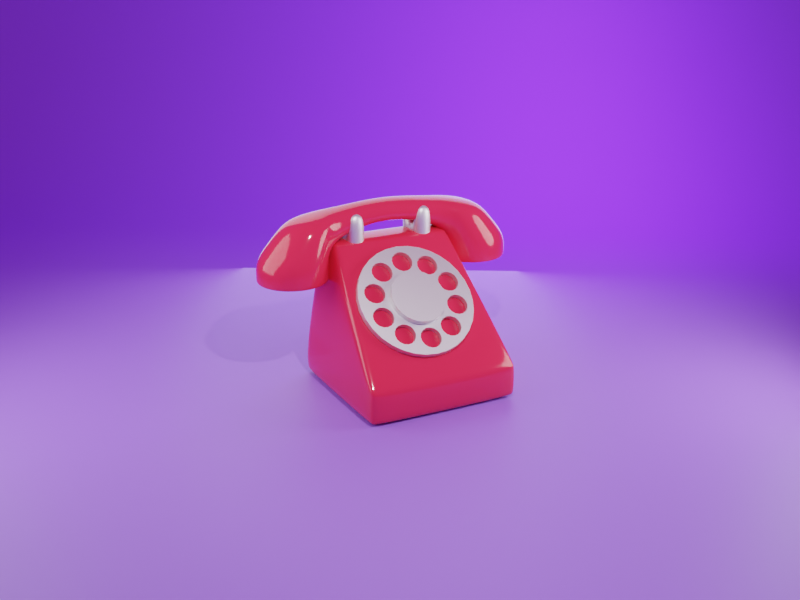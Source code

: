 # Source: telefono.blend  (saved by Blender 3.0.42; exported with 4.5.12 LTS)
import bpy
from mathutils import Matrix  # noqa: F401  (used for matrix-valued properties, if any)

bpy.ops.wm.read_factory_settings(use_empty=True)
scene = bpy.context.scene
scene.name = 'Scene'

# ---- collections
col_collection = bpy.data.collections.new('Collection'); scene.collection.children.link(col_collection)

# ---- materials (node trees are filled in below, after node groups)
mat_red = bpy.data.materials.new('Red')
mat_metallic = bpy.data.materials.new('Metallic')
mat_material_001 = bpy.data.materials.new('Material.001')

# ---- node groups
ng_auto_smooth = bpy.data.node_groups.new('Auto Smooth', 'GeometryNodeTree')
_s = ng_auto_smooth.interface.new_socket(name='Geometry', in_out='OUTPUT', socket_type='NodeSocketGeometry')
_s = ng_auto_smooth.interface.new_socket(name='Geometry', in_out='INPUT', socket_type='NodeSocketGeometry')
_s = ng_auto_smooth.interface.new_socket(name='Angle', in_out='INPUT', socket_type='NodeSocketFloat')
_s.subtype = 'ANGLE'
_s.min_value = 0.0
_s.max_value = 3.142
ng_auto_smooth.is_modifier = True
_N = ng_auto_smooth.nodes; _L = ng_auto_smooth.links
n0 = _N.new('NodeGroupOutput'); n0.name = 'Group Output'; n0.location = (480, -100)
n1 = _N.new('NodeGroupInput'); n1.name = 'Group Input'; n1.location = (-420, -300)
n2 = _N.new('NodeGroupInput'); n2.name = 'Group Input.001'; n2.location = (-60, -100)
n3 = _N.new('GeometryNodeSetShadeSmooth'); n3.name = 'Set Shade Smooth'; n3.location = (120, -100)
n3.domain = 'EDGE'
n4 = _N.new('GeometryNodeSetShadeSmooth'); n4.name = 'Set Shade Smooth.001'; n4.location = (300, -100)
n5 = _N.new('GeometryNodeInputMeshEdgeAngle'); n5.name = 'Edge Angle'; n5.location = (-420, -220)
n6 = _N.new('GeometryNodeInputEdgeSmooth'); n6.name = 'Is Edge Smooth'; n6.location = (-60, -160)
n7 = _N.new('GeometryNodeInputShadeSmooth'); n7.name = 'Is Face Smooth'; n7.location = (-240, -340)
n8 = _N.new('FunctionNodeBooleanMath'); n8.name = 'Boolean Math'; n8.location = (-60, -220)
n9 = _N.new('FunctionNodeCompare'); n9.name = 'Compare'; n9.location = (-240, -180)
n9.operation = 'LESS_EQUAL'
_L.new(n5.outputs[0], n9.inputs[0])
_L.new(n4.outputs[0], n0.inputs[0])
_L.new(n1.outputs[1], n9.inputs[1])
_L.new(n9.outputs[0], n8.inputs[0])
_L.new(n7.outputs[0], n8.inputs[1])
_L.new(n2.outputs[0], n3.inputs[0])
_L.new(n6.outputs[0], n3.inputs[1])
_L.new(n3.outputs[0], n4.inputs[0])
_L.new(n8.outputs[0], n3.inputs[2])
n0.is_active_output = True

# ---- material node trees
mat_red.use_nodes = True; mat_red.node_tree.nodes.clear()
_N = mat_red.node_tree.nodes; _L = mat_red.node_tree.links
n0 = _N.new('ShaderNodeBsdfPrincipled'); n0.name = 'Principled BSDF'; n0.location = (10, 300)
n0.distribution = 'GGX'
n0.subsurface_method = 'RANDOM_WALK_SKIN'
n0.inputs[0].default_value = (0.8, 0.0258, 0.05814, 1.0)
n0.inputs[2].default_value = 0.1
n0.inputs[3].default_value = 1.45
n0.inputs[27].default_value = (0.0, 0.0, 0.0, 1.0)
n0.inputs[28].default_value = 1.0
n1 = _N.new('ShaderNodeOutputMaterial'); n1.name = 'Material Output'; n1.location = (300, 300)
_L.new(n0.outputs[0], n1.inputs[0])
n1.is_active_output = True
mat_metallic.use_nodes = True; mat_metallic.node_tree.nodes.clear()
_N = mat_metallic.node_tree.nodes; _L = mat_metallic.node_tree.links
n0 = _N.new('ShaderNodeBsdfPrincipled'); n0.name = 'Principled BSDF'; n0.location = (10, 300)
n0.distribution = 'GGX'
n0.subsurface_method = 'RANDOM_WALK_SKIN'
n0.inputs[1].default_value = 1.0
n0.inputs[3].default_value = 1.45
n0.inputs[27].default_value = (0.0, 0.0, 0.0, 1.0)
n0.inputs[28].default_value = 1.0
n1 = _N.new('ShaderNodeOutputMaterial'); n1.name = 'Material Output'; n1.location = (300, 300)
_L.new(n0.outputs[0], n1.inputs[0])
n1.is_active_output = True
mat_material_001.use_nodes = True; mat_material_001.node_tree.nodes.clear()
_N = mat_material_001.node_tree.nodes; _L = mat_material_001.node_tree.links
n0 = _N.new('ShaderNodeBsdfPrincipled'); n0.name = 'Principled BSDF'; n0.location = (10, 300)
n0.distribution = 'GGX'
n0.subsurface_method = 'RANDOM_WALK_SKIN'
n0.inputs[0].default_value = (0.2955, 0.1441, 0.8, 1.0)
n0.inputs[3].default_value = 1.45
n0.inputs[27].default_value = (0.0, 0.0, 0.0, 1.0)
n0.inputs[28].default_value = 1.0
n1 = _N.new('ShaderNodeOutputMaterial'); n1.name = 'Material Output'; n1.location = (300, 300)
_L.new(n0.outputs[0], n1.inputs[0])
n1.is_active_output = True

# ---- world
world_world = bpy.data.worlds.new('World'); scene.world = world_world
world_world.use_nodes = True; world_world.node_tree.nodes.clear()
_N = world_world.node_tree.nodes; _L = world_world.node_tree.links
n0 = _N.new('ShaderNodeOutputWorld'); n0.name = 'World Output'; n0.location = (300, 300)
n1 = _N.new('ShaderNodeBackground'); n1.name = 'Background'; n1.location = (10, 300)
n1.inputs[0].default_value = (0.2639, 0.04297, 0.2738, 1.0)
_L.new(n1.outputs[0], n0.inputs[0])
n0.is_active_output = True
world_world.color = (0.05088, 0.05088, 0.05088)
world_world.use_sun_shadow = False
world_world.sun_shadow_jitter_overblur = 0.0

# ---- cameras
cam_camera = bpy.data.cameras.new('Camera')
cam_camera.clip_end = 100.0
cam_camera.ortho_scale = 7.314
cam_camera_001 = bpy.data.cameras.new('Camera.001')

# ---- lights
light_light = bpy.data.lights.new('Light', 'POINT')
light_light.transmission_factor = 0.0
light_light.energy = 1000.0
light_light.shadow_soft_size = 0.1
light_light.shadow_maximum_resolution = 0.006
light_light.use_absolute_resolution = True
light_area = bpy.data.lights.new('Area', 'AREA')
light_area.transmission_factor = 0.0
light_area.energy = 196.3
light_area.shadow_soft_size = 1.0
light_area.shadow_maximum_resolution = 0.006
light_area.use_absolute_resolution = True
light_area.shape = 'DISK'
light_area.size = 1.0
light_area.size_y = 1.0
light_area_001 = bpy.data.lights.new('Area.001', 'AREA')
light_area_001.transmission_factor = 0.0
light_area_001.energy = 196.3
light_area_001.shadow_soft_size = 1.0
light_area_001.shadow_maximum_resolution = 0.006
light_area_001.use_absolute_resolution = True
light_area_001.shape = 'RECTANGLE'
light_area_001.size = 1.0
light_area_001.size_y = 1.0
light_area_002 = bpy.data.lights.new('Area.002', 'AREA')
light_area_002.transmission_factor = 0.0
light_area_002.energy = 196.3
light_area_002.shadow_soft_size = 1.0
light_area_002.shadow_maximum_resolution = 0.006
light_area_002.use_absolute_resolution = True
light_area_002.shape = 'DISK'
light_area_002.size = 1.0
light_area_002.size_y = 1.0
light_area_003 = bpy.data.lights.new('Area.003', 'AREA')
light_area_003.color = (0.3278, 0.06944, 1.0)
light_area_003.transmission_factor = 0.0
light_area_003.energy = 1178.0
light_area_003.shadow_soft_size = 1.0
light_area_003.shadow_maximum_resolution = 0.006
light_area_003.use_absolute_resolution = True
light_area_003.shape = 'DISK'
light_area_003.size = 1.0
light_area_003.size_y = 1.0

# ---- meshes
me_plane = bpy.data.meshes.new('Plane')
me_plane.from_pydata([(-1.0, -1.0, 0.0), (1.0, -1.0, 0.0), (-1.0, 1.0, 0.0), (1.0, 1.0, 0.0), (-1.0, -1.0, 0.4314), (1.0, -1.0, 0.4314), (-1.0, 1.0, 0.4314), (1.0, 1.0, 0.4314), (-0.8888, -0.7975, 1.839), (-0.4417, -0.7975, 1.839), (-0.8888, 0.7975, 1.839), (-0.4417, 0.7975, 1.839)], [], [(0, 2, 3, 1), (6, 4, 8, 10), (1, 3, 7, 5), (2, 0, 4, 6), (3, 2, 6, 7), (0, 1, 5, 4), (8, 9, 11, 10), (7, 6, 10, 11), (4, 5, 9, 8), (5, 7, 11, 9)])
me_plane.polygons.foreach_set('use_smooth', [True] * 10)
_uv = me_plane.uv_layers.new(name='UVMap')
_uv.uv.foreach_set('vector', [0.0, 0.0, 0.0, 1.0, 1.0, 1.0, 1.0, 0.0, 0.0, 1.0, 0.0, 0.0, 0.0, 0.0, 0.0, 1.0, 1.0, 0.0, 1.0, 1.0, 1.0, 1.0, 1.0, 0.0, 0.0, 1.0, 0.0, 0.0, 0.0, 0.0, 0.0, 1.0, 1.0, 1.0, 0.0, 1.0, 0.0, 1.0, 1.0, 1.0, 0.0, 0.0, 1.0, 0.0, 1.0, 0.0, 0.0, 0.0, 0.0, 0.0, 1.0, 0.0, 1.0, 1.0, 0.0, 1.0, 1.0, 1.0, 0.0, 1.0, 0.0, 1.0, 1.0, 1.0, 0.0, 0.0, 1.0, 0.0, 1.0, 0.0, 0.0, 0.0, 1.0, 0.0, 1.0, 1.0, 1.0, 1.0, 1.0, 0.0])
me_plane.materials.append(mat_red)
me_plane.use_remesh_fix_poles = True
me_plane.use_remesh_preserve_attributes = False
me_plane.update()
me_plane_001 = bpy.data.meshes.new('Plane.001')
me_plane_001.from_pydata([(-0.2373, -0.5825, 0.0), (0.2373, -0.5825, 0.0), (-0.2373, -0.3507, 0.0), (0.2373, -0.3507, 0.0), (-0.2373, -0.3507, 0.2193), (-0.2373, -0.5825, 0.2193), (0.2373, -0.5825, 0.2193), (0.2373, -0.3507, 0.2193), (-0.0791, -0.5825, 0.0), (0.0791, -0.5825, 0.0), (0.0791, -0.3507, 0.0), (-0.0791, -0.3507, 0.0), (-0.0791, -0.5825, 0.2193), (0.0791, -0.5825, 0.2193), (0.0791, -0.3507, 0.2193), (-0.0791, -0.3507, 0.2193), (-0.2373, -0.3507, 0.4936), (-0.2373, -0.5825, 0.4936), (0.0791, -0.5825, 0.4936), (0.2373, -0.5825, 0.4936), (0.2373, -0.3507, 0.4936), (-0.0791, -0.3507, 0.4936), (-0.0791, -0.5825, 0.4936), (0.0791, -0.3507, 0.4936), (0.2373, -0.3507, 0.05905), (0.2373, -0.5825, 0.05905), (-0.2373, -0.5825, 0.05905), (-0.2373, -0.3507, 0.05905), (-0.0791, -0.5825, 0.05905), (0.0791, -0.5825, 0.05905), (0.0791, -0.3507, 0.05905), (-0.0791, -0.3507, 0.05905)], [], [(9, 10, 3, 1), (7, 14, 23, 20), (25, 24, 7, 6), (27, 26, 5, 4), (31, 27, 4, 15), (29, 25, 6, 13), (26, 28, 12, 5), (28, 29, 13, 12), (24, 30, 14, 7), (30, 31, 15, 14), (12, 15, 21, 22), (12, 13, 14, 15), (0, 2, 11, 8), (8, 11, 10, 9), (18, 19, 20, 23), (17, 22, 21, 16), (15, 4, 16, 21), (5, 12, 22, 17), (13, 6, 19, 18), (14, 13, 18, 23), (6, 7, 20, 19), (4, 5, 17, 16), (10, 11, 31, 30), (3, 10, 30, 24), (8, 9, 29, 28), (0, 8, 28, 26), (9, 1, 25, 29), (11, 2, 27, 31), (2, 0, 26, 27), (1, 3, 24, 25)])
me_plane_001.polygons.foreach_set('use_smooth', [True] * 30)
_uv = me_plane_001.uv_layers.new(name='UVMap')
_uv.uv.foreach_set('vector', [0.6667, 0.0, 0.6667, 1.0, 1.0, 1.0, 1.0, 0.0, 1.0, 1.0, 0.6667, 1.0, 0.6667, 1.0, 1.0, 1.0, 1.0, 0.0, 1.0, 1.0, 1.0, 1.0, 1.0, 0.0, 0.0, 1.0, 0.0, 0.0, 0.0, 0.0, 0.0, 1.0, 0.3333, 1.0, 0.0, 1.0, 0.0, 1.0, 0.3333, 1.0, 0.6667, 0.0, 1.0, 0.0, 1.0, 0.0, 0.6667, 0.0, 0.0, 0.0, 0.3333, 0.0, 0.3333, 0.0, 0.0, 0.0, 0.3333, 0.0, 0.6667, 0.0, 0.6667, 0.0, 0.3333, 0.0, 1.0, 1.0, 0.6667, 1.0, 0.6667, 1.0, 1.0, 1.0, 0.6667, 1.0, 0.3333, 1.0, 0.3333, 1.0, 0.6667, 1.0, 0.3333, 0.0, 0.3333, 1.0, 0.3333, 1.0, 0.3333, 0.0, 0.3333, 0.0, 0.6667, 0.0, 0.6667, 1.0, 0.3333, 1.0, 0.0, 0.0, 0.0, 1.0, 0.3333, 1.0, 0.3333, 0.0, 0.3333, 0.0, 0.3333, 1.0, 0.6667, 1.0, 0.6667, 0.0, 0.6667, 0.0, 1.0, 0.0, 1.0, 1.0, 0.6667, 1.0, 0.0, 0.0, 0.3333, 0.0, 0.3333, 1.0, 0.0, 1.0, 0.3333, 1.0, 0.0, 1.0, 0.0, 1.0, 0.3333, 1.0, 0.0, 0.0, 0.3333, 0.0, 0.3333, 0.0, 0.0, 0.0, 0.6667, 0.0, 1.0, 0.0, 1.0, 0.0, 0.6667, 0.0, 0.6667, 1.0, 0.6667, 0.0, 0.6667, 0.0, 0.6667, 1.0, 1.0, 0.0, 1.0, 1.0, 1.0, 1.0, 1.0, 0.0, 0.0, 1.0, 0.0, 0.0, 0.0, 0.0, 0.0, 1.0, 0.6667, 1.0, 0.3333, 1.0, 0.3333, 1.0, 0.6667, 1.0, 1.0, 1.0, 0.6667, 1.0, 0.6667, 1.0, 1.0, 1.0, 0.3333, 0.0, 0.6667, 0.0, 0.6667, 0.0, 0.3333, 0.0, 0.0, 0.0, 0.3333, 0.0, 0.3333, 0.0, 0.0, 0.0, 0.6667, 0.0, 1.0, 0.0, 1.0, 0.0, 0.6667, 0.0, 0.3333, 1.0, 0.0, 1.0, 0.0, 1.0, 0.3333, 1.0, 0.0, 1.0, 0.0, 0.0, 0.0, 0.0, 0.0, 1.0, 1.0, 0.0, 1.0, 1.0, 1.0, 1.0, 1.0, 0.0])
me_plane_001.materials.append(mat_metallic)
me_plane_001.use_remesh_fix_poles = True
me_plane_001.use_remesh_preserve_attributes = False
me_plane_001.update()
me_circle = bpy.data.meshes.new('Circle')
me_circle.from_pydata([(0.01569, -0.8584, -0.066), (-0.1856, -0.9123, -0.066), (-0.3329, -1.06, -0.066), (-0.3868, -1.261, -0.066), (-0.3329, -1.462, -0.066), (-0.1856, -1.61, -0.066), (0.01569, -1.663, -0.066), (0.2169, -1.61, -0.066), (0.3643, -1.462, -0.066), (0.4182, -1.261, -0.066), (0.3643, -1.06, -0.066), (0.2169, -0.9123, -0.066), (-0.2164, -0.8589, 0.2038), (0.01569, -0.7967, 0.2038), (-0.3864, -1.029, 0.2038), (-0.4486, -1.261, 0.2038), (-0.3864, -1.493, 0.2038), (-0.2164, -1.663, 0.2038), (0.01569, -1.725, 0.2038), (0.2478, -1.663, 0.2038), (0.4178, -1.493, 0.2038), (0.48, -1.261, 0.2038), (0.4178, -1.029, 0.2038), (0.2478, -0.8589, 0.2038), (-0.1621, -0.6154, 0.7846), (0.00022, -0.5719, 0.7846), (-0.2655, -0.8627, 0.6441), (-0.309, -1.025, 0.6441), (-0.2655, -1.187, 0.6441), (-0.1467, -1.306, 0.6441), (0.01569, -1.35, 0.6441), (0.178, -1.306, 0.6441), (0.2969, -1.187, 0.6441), (0.3404, -1.025, 0.6441), (0.2969, -0.8627, 0.6441), (0.178, -0.7438, 0.7333), (0.01569, -1.025, 0.7333), (0.178, -1.025, 0.7333), (-0.1467, -1.025, 0.7333), (0.2129, -0.8014, 0.4239), (0.3573, -0.9457, 0.4239), (-0.1816, -0.8014, 0.4239), (0.01569, -0.7485, 0.4239), (0.3573, -1.34, 0.4239), (0.2129, -1.485, 0.4239), (-0.1816, -1.485, 0.4239), (-0.3259, -1.34, 0.4239), (-0.3259, -0.9457, 0.4239), (0.4102, -1.143, 0.4239), (0.01569, -1.537, 0.4239), (-0.3788, -1.143, 0.4239), (-0.1597, 0.0, 0.8475), (0.002698, 0.0, 0.8475), (0.165, 0.0, 0.8475), (0.1999, 0.0, 0.6292), (-0.1945, 0.0, 0.6292), (0.002698, 0.0, 0.6292), (-0.2164, -0.8589, -0.066), (0.01569, -0.7967, -0.066), (-0.3864, -1.029, -0.066), (-0.4486, -1.261, -0.066), (-0.3864, -1.493, -0.066), (-0.2164, -1.663, -0.066), (0.01569, -1.725, -0.066), (0.2478, -1.663, -0.066), (0.4178, -1.493, -0.066), (0.48, -1.261, -0.066), (0.4178, -1.029, -0.066), (0.2478, -0.8589, -0.066), (0.01569, -1.725, -0.0009401), (-0.2164, -1.663, -0.0009401), (-0.4486, -1.261, -0.0009401), (-0.3864, -1.029, -0.0009401), (0.4178, -1.029, -0.0009401), (0.48, -1.261, -0.0009401), (0.2478, -1.663, -0.0009401), (-0.3864, -1.493, -0.0009401), (0.2478, -0.8589, -0.0009401), (-0.2164, -0.8589, -0.0009401), (0.01569, -0.7967, -0.0009401), (0.4178, -1.493, -0.0009401)], [], [(1, 0, 11, 10, 9, 8, 7, 6, 5, 4, 3, 2), (40, 39, 35, 34), (70, 69, 18, 17), (72, 71, 15, 14), (74, 73, 22, 21), (69, 75, 19, 18), (71, 76, 16, 15), (73, 77, 23, 22), (79, 78, 12, 13), (75, 80, 20, 19), (76, 70, 17, 16), (77, 79, 13, 23), (78, 72, 14, 12), (80, 74, 21, 20), (37, 31, 32, 33), (41, 24, 51, 55), (44, 43, 32, 31), (46, 45, 29, 28), (39, 42, 56, 54), (41, 47, 26, 24), (43, 48, 33, 32), (45, 49, 30, 29), (47, 50, 27, 26), (48, 40, 34, 33), (49, 44, 31, 30), (50, 46, 28, 27), (38, 27, 28, 29), (35, 37, 33, 34), (24, 26, 27, 38), (25, 36, 37, 35), (36, 30, 31, 37), (36, 38, 29, 30), (25, 24, 38, 36), (15, 16, 46, 50), (18, 19, 44, 49), (21, 22, 40, 48), (14, 15, 50, 47), (17, 18, 49, 45), (20, 21, 48, 43), (12, 14, 47, 41), (23, 13, 42, 39), (16, 17, 45, 46), (19, 20, 43, 44), (13, 12, 41, 42), (22, 23, 39, 40), (42, 41, 55, 56), (35, 39, 54, 53), (24, 25, 52, 51), (25, 35, 53, 52), (0, 1, 57, 58), (1, 2, 59, 57), (2, 3, 60, 59), (3, 4, 61, 60), (4, 5, 62, 61), (5, 6, 63, 62), (6, 7, 64, 63), (7, 8, 65, 64), (8, 9, 66, 65), (9, 10, 67, 66), (10, 11, 68, 67), (11, 0, 58, 68), (65, 66, 74, 80), (57, 59, 72, 78), (68, 58, 79, 77), (61, 62, 70, 76), (64, 65, 80, 75), (58, 57, 78, 79), (67, 68, 77, 73), (60, 61, 76, 71), (63, 64, 75, 69), (66, 67, 73, 74), (59, 60, 71, 72), (62, 63, 69, 70)])
me_circle.polygons.foreach_set('use_smooth', [True] * 73)
_uv = me_circle.uv_layers.new(name='UVMap')
_uv.uv.foreach_set('vector', [0.0, 0.0, 0.0, 0.0, 0.0, 0.0, 0.0, 0.0, 0.0, 0.0, 0.0, 0.0, 0.0, 0.0, 0.0, 0.0, 0.0, 0.0, 0.0, 0.0, 0.0, 0.0, 0.0, 0.0, 0.0, 0.0, 0.0, 0.0, 0.0, 0.0, 0.0, 0.0, 0.0, 0.0, 0.0, 0.0, 0.0, 0.0, 0.0, 0.0, 0.0, 0.0, 0.0, 0.0, 0.0, 0.0, 0.0, 0.0, 0.0, 0.0, 0.0, 0.0, 0.0, 0.0, 0.0, 0.0, 0.0, 0.0, 0.0, 0.0, 0.0, 0.0, 0.0, 0.0, 0.0, 0.0, 0.0, 0.0, 0.0, 0.0, 0.0, 0.0, 0.0, 0.0, 0.0, 0.0, 0.0, 0.0, 0.0, 0.0, 0.0, 0.0, 0.0, 0.0, 0.0, 0.0, 0.0, 0.0, 0.0, 0.0, 0.0, 0.0, 0.0, 0.0, 0.0, 0.0, 0.0, 0.0, 0.0, 0.0, 0.0, 0.0, 0.0, 0.0, 0.0, 0.0, 0.0, 0.0, 0.0, 0.0, 0.0, 0.0, 0.0, 0.0, 0.0, 0.0, 0.0, 0.0, 0.0, 0.0, 0.0, 0.0, 0.0, 0.0, 0.0, 0.0, 0.0, 0.0, 0.0, 0.0, 0.0, 0.0, 0.0, 0.0, 0.0, 0.0, 0.0, 0.0, 0.0, 0.0, 0.0, 0.0, 0.0, 0.0, 0.0, 0.0, 0.0, 0.0, 0.0, 0.0, 0.0, 0.0, 0.0, 0.0, 0.0, 0.0, 0.0, 0.0, 0.0, 0.0, 0.0, 0.0, 0.0, 0.0, 0.0, 0.0, 0.0, 0.0, 0.0, 0.0, 0.0, 0.0, 0.0, 0.0, 0.0, 0.0, 0.0, 0.0, 0.0, 0.0, 0.0, 0.0, 0.0, 0.0, 0.0, 0.0, 0.0, 0.0, 0.0, 0.0, 0.0, 0.0, 0.0, 0.0, 0.0, 0.0, 0.0, 0.0, 0.0, 0.0, 0.0, 0.0, 0.0, 0.0, 0.0, 0.0, 0.0, 0.0, 0.0, 0.0, 0.0, 0.0, 0.0, 0.0, 0.0, 0.0, 0.0, 0.0, 0.0, 0.0, 0.0, 0.0, 0.0, 0.0, 0.0, 0.0, 0.0, 0.0, 0.0, 0.0, 0.0, 0.0, 0.0, 0.0, 0.0, 0.0, 0.0, 0.0, 0.0, 0.0, 0.0, 0.0, 0.0, 0.0, 0.0, 0.0, 0.0, 0.0, 0.0, 0.0, 0.0, 0.0, 0.0, 0.0, 0.0, 0.0, 0.0, 0.0, 0.0, 0.0, 0.0, 0.0, 0.0, 0.0, 0.0, 0.0, 0.0, 0.0, 0.0, 0.0, 0.0, 0.0, 0.0, 0.0, 0.0, 0.0, 0.0, 0.0, 0.0, 0.0, 0.0, 0.0, 0.0, 0.0, 0.0, 0.0, 0.0, 0.0, 0.0, 0.0, 0.0, 0.0, 0.0, 0.0, 0.0, 0.0, 0.0, 0.0, 0.0, 0.0, 0.0, 0.0, 0.0, 0.0, 0.0, 0.0, 0.0, 0.0, 0.0, 0.0, 0.0, 0.0, 0.0, 0.0, 0.0, 0.0, 0.0, 0.0, 0.0, 0.0, 0.0, 0.0, 0.0, 0.0, 0.0, 0.0, 0.0, 0.0, 0.0, 0.0, 0.0, 0.0, 0.0, 0.0, 0.0, 0.0, 0.0, 0.0, 0.0, 0.0, 0.0, 0.0, 0.0, 0.0, 0.0, 0.0, 0.0, 0.0, 0.0, 0.0, 0.0, 0.0, 0.0, 0.0, 0.0, 0.0, 0.0, 0.0, 0.0, 0.0, 0.0, 0.0, 0.0, 0.0, 0.0, 0.0, 0.0, 0.0, 0.0, 0.0, 0.0, 0.0, 0.0, 0.0, 0.0, 0.0, 0.0, 0.0, 0.0, 0.0, 0.0, 0.0, 0.0, 0.0, 0.0, 0.0, 0.0, 0.0, 0.0, 0.0, 0.0, 0.0, 0.0, 0.0, 0.0, 0.0, 0.0, 0.0, 0.0, 0.0, 0.0, 0.0, 0.0, 0.0, 0.0, 0.0, 0.0, 0.0, 0.0, 0.0, 0.0, 0.0, 0.0, 0.0, 0.0, 0.0, 0.0, 0.0, 0.0, 0.0, 0.0, 0.0, 0.0, 0.0, 0.0, 0.0, 0.0, 0.0, 0.0, 0.0, 0.0, 0.0, 0.0, 0.0, 0.0, 0.0, 0.0, 0.0, 0.0, 0.0, 0.0, 0.0, 0.0, 0.0, 0.0, 0.0, 0.0, 0.0, 0.0, 0.0, 0.0, 0.0, 0.0, 0.0, 0.0, 0.0, 0.0, 0.0, 0.0, 0.0, 0.0, 0.0, 0.0, 0.0, 0.0, 0.0, 0.0, 0.0, 0.0, 0.0, 0.0, 0.0, 0.0, 0.0, 0.0, 0.0, 0.0, 0.0, 0.0, 0.0, 0.0, 0.0, 0.0, 0.0, 0.0, 0.0, 0.0, 0.0, 0.0, 0.0, 0.0, 0.0, 0.0, 0.0, 0.0, 0.0, 0.0, 0.0, 0.0, 0.0, 0.0, 0.0, 0.0, 0.0, 0.0, 0.0, 0.0, 0.0, 0.0, 0.0, 0.0, 0.0, 0.0, 0.0, 0.0, 0.0, 0.0, 0.0, 0.0, 0.0, 0.0, 0.0, 0.0, 0.0, 0.0, 0.0, 0.0, 0.0, 0.0, 0.0, 0.0, 0.0, 0.0, 0.0, 0.0, 0.0, 0.0, 0.0, 0.0, 0.0, 0.0, 0.0, 0.0, 0.0, 0.0, 0.0, 0.0, 0.0, 0.0, 0.0, 0.0, 0.0, 0.0, 0.0, 0.0, 0.0, 0.0, 0.0, 0.0, 0.0, 0.0, 0.0, 0.0, 0.0, 0.0, 0.0, 0.0, 0.0, 0.0, 0.0, 0.0, 0.0, 0.0, 0.0, 0.0, 0.0, 0.0, 0.0, 0.0, 0.0, 0.0, 0.0, 0.0, 0.0, 0.0, 0.0, 0.0, 0.0, 0.0, 0.0, 0.0, 0.0, 0.0, 0.0, 0.0, 0.0, 0.0, 0.0, 0.0, 0.0])
me_circle.materials.append(mat_red)
me_circle.use_remesh_fix_poles = True
me_circle.use_remesh_preserve_attributes = False
me_circle.update()
me_circle_001 = bpy.data.meshes.new('Circle.001')
me_circle_001.from_pydata([(0.0, 0.7448, 0.0), (-0.1453, 0.7305, 0.0), (-0.285, 0.6881, 0.0), (-0.4138, 0.6193, 0.0), (-0.5267, 0.5267, 0.0), (-0.6193, 0.4138, 0.0), (-0.6881, 0.285, 0.0), (-0.7305, 0.1453, 0.0), (-0.7448, -3.731e-08, 0.0), (-0.7305, -0.1453, 0.0), (-0.6881, -0.285, 0.0), (-0.6193, -0.4138, 0.0), (-0.5267, -0.5267, 0.0), (-0.4138, -0.6193, 0.0), (-0.285, -0.6881, 0.0), (-0.1453, -0.7305, 0.0), (6.511e-08, -0.7448, 0.0), (0.1453, -0.7305, 0.0), (0.285, -0.6881, 0.0), (0.4138, -0.6193, 0.0), (0.5267, -0.5267, 0.0), (0.6193, -0.4138, 0.0), (0.6881, -0.285, 0.0), (0.7305, -0.1453, 0.0), (0.7448, 4.129e-09, 0.0), (0.7305, 0.1453, 0.0), (0.6881, 0.285, 0.0), (0.6193, 0.4138, 0.0), (0.5267, 0.5267, 0.0), (0.4138, 0.6193, 0.0), (0.285, 0.6881, 0.0), (0.1453, 0.7305, 0.0), (6.831e-08, 0.3481, 0.07582), (-0.06791, 0.3414, 0.07582), (-0.1332, 0.3216, 0.07582), (-0.1934, 0.2894, 0.07582), (-0.2461, 0.2461, 0.07582), (-0.2894, 0.1934, 0.07582), (-0.3216, 0.1332, 0.07582), (-0.3414, 0.06791, 0.07582), (-0.3481, -2.394e-08, 0.07582), (-0.3414, -0.06791, 0.07582), (-0.3216, -0.1332, 0.07582), (-0.2894, -0.1934, 0.07582), (-0.2461, -0.2461, 0.07582), (-0.1934, -0.2894, 0.07582), (-0.1332, -0.3216, 0.07582), (-0.06791, -0.3414, 0.07582), (4.432e-08, -0.3481, 0.07582), (0.06791, -0.3414, 0.07582), (0.1332, -0.3216, 0.07582), (0.1934, -0.2894, 0.07582), (0.2461, -0.2461, 0.07582), (0.2894, -0.1934, 0.07582), (0.3216, -0.1332, 0.07582), (0.3414, -0.06791, 0.07582), (0.3481, 7.099e-09, 0.07582), (0.3414, 0.06791, 0.07582), (0.3216, 0.1332, 0.07582), (0.2894, 0.1934, 0.07582), (0.2461, 0.2461, 0.07582), (0.1934, 0.2894, 0.07582), (0.1332, 0.3216, 0.07582), (0.06791, 0.3414, 0.07582), (-0.1453, 0.7305, 0.07582), (0.0, 0.7448, 0.07582), (-0.285, 0.6881, 0.07582), (-0.4138, 0.6193, 0.07582), (-0.5267, 0.5267, 0.07582), (-0.6193, 0.4138, 0.07582), (-0.6881, 0.285, 0.07582), (-0.7305, 0.1453, 0.07582), (-0.7448, -3.731e-08, 0.07582), (-0.7305, -0.1453, 0.07582), (-0.6881, -0.285, 0.07582), (-0.6193, -0.4138, 0.07582), (-0.5267, -0.5267, 0.07582), (-0.4138, -0.6193, 0.07582), (-0.285, -0.6881, 0.07582), (-0.1453, -0.7305, 0.07582), (6.511e-08, -0.7448, 0.07582), (0.1453, -0.7305, 0.07582), (0.285, -0.6881, 0.07582), (0.4138, -0.6193, 0.07582), (0.5267, -0.5267, 0.07582), (0.6193, -0.4138, 0.07582), (0.6881, -0.285, 0.07582), (0.7305, -0.1453, 0.07582), (0.7448, 4.129e-09, 0.07582), (0.7305, 0.1453, 0.07582), (0.6881, 0.285, 0.07582), (0.6193, 0.4138, 0.07582), (0.5267, 0.5267, 0.07582), (0.4138, 0.6193, 0.07582), (0.285, 0.6881, 0.07582), (0.1453, 0.7305, 0.07582), (-0.06791, 0.3414, 0.1587), (6.907e-08, 0.3481, 0.1587), (-0.1332, 0.3216, 0.1587), (-0.1934, 0.2894, 0.1587), (-0.2461, 0.2461, 0.1587), (-0.2894, 0.1934, 0.1587), (-0.3216, 0.1332, 0.1587), (-0.3414, 0.06791, 0.1587), (-0.3481, -2.394e-08, 0.1587), (-0.3414, -0.06791, 0.1587), (-0.3216, -0.1332, 0.1587), (-0.2894, -0.1934, 0.1587), (-0.2461, -0.2461, 0.1587), (-0.1934, -0.2894, 0.1587), (-0.1332, -0.3216, 0.1587), (-0.06791, -0.3414, 0.1587), (4.509e-08, -0.3481, 0.1587), (0.06791, -0.3414, 0.1587), (0.1332, -0.3216, 0.1587), (0.1934, -0.2894, 0.1587), (0.2461, -0.2461, 0.1587), (0.2894, -0.1934, 0.1587), (0.3216, -0.1332, 0.1587), (0.3414, -0.06791, 0.1587), (0.3481, 7.099e-09, 0.1587), (0.3414, 0.06791, 0.1587), (0.3216, 0.1332, 0.1587), (0.2894, 0.1934, 0.1587), (0.2461, 0.2461, 0.1587), (0.1934, 0.2894, 0.1587), (0.1332, 0.3216, 0.1587), (0.06791, 0.3414, 0.1587)], [], [(1, 0, 31, 30, 29, 28, 27, 26, 25, 24, 23, 22, 21, 20, 19, 18, 17, 16, 15, 14, 13, 12, 11, 10, 9, 8, 7, 6, 5, 4, 3, 2), (35, 36, 100, 99), (30, 31, 95, 94), (17, 18, 82, 81), (4, 5, 69, 68), (31, 0, 65, 95), (18, 19, 83, 82), (5, 6, 70, 69), (19, 20, 84, 83), (6, 7, 71, 70), (20, 21, 85, 84), (7, 8, 72, 71), (21, 22, 86, 85), (8, 9, 73, 72), (22, 23, 87, 86), (9, 10, 74, 73), (23, 24, 88, 87), (10, 11, 75, 74), (24, 25, 89, 88), (11, 12, 76, 75), (25, 26, 90, 89), (12, 13, 77, 76), (26, 27, 91, 90), (13, 14, 78, 77), (0, 1, 64, 65), (27, 28, 92, 91), (14, 15, 79, 78), (1, 2, 66, 64), (28, 29, 93, 92), (15, 16, 80, 79), (2, 3, 67, 66), (29, 30, 94, 93), (16, 17, 81, 80), (3, 4, 68, 67), (33, 32, 65, 64), (34, 33, 64, 66), (35, 34, 66, 67), (36, 35, 67, 68), (37, 36, 68, 69), (38, 37, 69, 70), (39, 38, 70, 71), (40, 39, 71, 72), (41, 40, 72, 73), (42, 41, 73, 74), (43, 42, 74, 75), (44, 43, 75, 76), (45, 44, 76, 77), (46, 45, 77, 78), (47, 46, 78, 79), (48, 47, 79, 80), (49, 48, 80, 81), (50, 49, 81, 82), (51, 50, 82, 83), (52, 51, 83, 84), (53, 52, 84, 85), (54, 53, 85, 86), (55, 54, 86, 87), (56, 55, 87, 88), (57, 56, 88, 89), (58, 57, 89, 90), (59, 58, 90, 91), (60, 59, 91, 92), (61, 60, 92, 93), (62, 61, 93, 94), (63, 62, 94, 95), (32, 63, 95, 65), (96, 98, 99, 100, 101, 102, 103, 104, 105, 106, 107, 108, 109, 110, 111, 112, 113, 114, 115, 116, 117, 118, 119, 120, 121, 122, 123, 124, 125, 126, 127, 97), (62, 63, 127, 126), (49, 50, 114, 113), (36, 37, 101, 100), (63, 32, 97, 127), (50, 51, 115, 114), (37, 38, 102, 101), (51, 52, 116, 115), (38, 39, 103, 102), (52, 53, 117, 116), (39, 40, 104, 103), (53, 54, 118, 117), (40, 41, 105, 104), (54, 55, 119, 118), (41, 42, 106, 105), (55, 56, 120, 119), (42, 43, 107, 106), (56, 57, 121, 120), (43, 44, 108, 107), (57, 58, 122, 121), (44, 45, 109, 108), (58, 59, 123, 122), (45, 46, 110, 109), (32, 33, 96, 97), (59, 60, 124, 123), (46, 47, 111, 110), (33, 34, 98, 96), (60, 61, 125, 124), (47, 48, 112, 111), (34, 35, 99, 98), (61, 62, 126, 125), (48, 49, 113, 112)])
me_circle_001.polygons.foreach_set('use_smooth', [True] * 98)
_uv = me_circle_001.uv_layers.new(name='UVMap')
_uv.uv.foreach_set('vector', [0.0, 0.0, 0.0, 0.0, 0.0, 0.0, 0.0, 0.0, 0.0, 0.0, 0.0, 0.0, 0.0, 0.0, 0.0, 0.0, 0.0, 0.0, 0.0, 0.0, 0.0, 0.0, 0.0, 0.0, 0.0, 0.0, 0.0, 0.0, 0.0, 0.0, 0.0, 0.0, 0.0, 0.0, 0.0, 0.0, 0.0, 0.0, 0.0, 0.0, 0.0, 0.0, 0.0, 0.0, 0.0, 0.0, 0.0, 0.0, 0.0, 0.0, 0.0, 0.0, 0.0, 0.0, 0.0, 0.0, 0.0, 0.0, 0.0, 0.0, 0.0, 0.0, 0.0, 0.0, 0.0, 0.0, 0.0, 0.0, 0.0, 0.0, 0.0, 0.0, 0.0, 0.0, 0.0, 0.0, 0.0, 0.0, 0.0, 0.0, 0.0, 0.0, 0.0, 0.0, 0.0, 0.0, 0.0, 0.0, 0.0, 0.0, 0.0, 0.0, 0.0, 0.0, 0.0, 0.0, 0.0, 0.0, 0.0, 0.0, 0.0, 0.0, 0.0, 0.0, 0.0, 0.0, 0.0, 0.0, 0.0, 0.0, 0.0, 0.0, 0.0, 0.0, 0.0, 0.0, 0.0, 0.0, 0.0, 0.0, 0.0, 0.0, 0.0, 0.0, 0.0, 0.0, 0.0, 0.0, 0.0, 0.0, 0.0, 0.0, 0.0, 0.0, 0.0, 0.0, 0.0, 0.0, 0.0, 0.0, 0.0, 0.0, 0.0, 0.0, 0.0, 0.0, 0.0, 0.0, 0.0, 0.0, 0.0, 0.0, 0.0, 0.0, 0.0, 0.0, 0.0, 0.0, 0.0, 0.0, 0.0, 0.0, 0.0, 0.0, 0.0, 0.0, 0.0, 0.0, 0.0, 0.0, 0.0, 0.0, 0.0, 0.0, 0.0, 0.0, 0.0, 0.0, 0.0, 0.0, 0.0, 0.0, 0.0, 0.0, 0.0, 0.0, 0.0, 0.0, 0.0, 0.0, 0.0, 0.0, 0.0, 0.0, 0.0, 0.0, 0.0, 0.0, 0.0, 0.0, 0.0, 0.0, 0.0, 0.0, 0.0, 0.0, 0.0, 0.0, 0.0, 0.0, 0.0, 0.0, 0.0, 0.0, 0.0, 0.0, 0.0, 0.0, 0.0, 0.0, 0.0, 0.0, 0.0, 0.0, 0.0, 0.0, 0.0, 0.0, 0.0, 0.0, 0.0, 0.0, 0.0, 0.0, 0.0, 0.0, 0.0, 0.0, 0.0, 0.0, 0.0, 0.0, 0.0, 0.0, 0.0, 0.0, 0.0, 0.0, 0.0, 0.0, 0.0, 0.0, 0.0, 0.0, 0.0, 0.0, 0.0, 0.0, 0.0, 0.0, 0.0, 0.0, 0.0, 0.0, 0.0, 0.0, 0.0, 0.0, 0.0, 0.0, 0.0, 0.0, 0.0, 0.0, 0.0, 0.0, 0.0, 0.0, 0.0, 0.0, 0.0, 0.0, 0.0, 0.0, 0.0, 0.0, 0.0, 0.0, 0.0, 0.0, 0.0, 0.0, 0.0, 0.0, 0.0, 0.0, 0.0, 0.0, 0.0, 0.0, 0.0, 0.0, 0.0, 0.0, 0.0, 0.0, 0.0, 0.0, 0.0, 0.0, 0.0, 0.0, 0.0, 0.0, 0.0, 0.0, 0.0, 0.0, 0.0, 0.0, 0.0, 0.0, 0.0, 0.0, 0.0, 0.0, 0.0, 0.0, 0.0, 0.0, 0.0, 0.0, 0.0, 0.0, 0.0, 0.0, 0.0, 0.0, 0.0, 0.0, 0.0, 0.0, 0.0, 0.0, 0.0, 0.0, 0.0, 0.0, 0.0, 0.0, 0.0, 0.0, 0.0, 0.0, 0.0, 0.0, 0.0, 0.0, 0.0, 0.0, 0.0, 0.0, 0.0, 0.0, 0.0, 0.0, 0.0, 0.0, 0.0, 0.0, 0.0, 0.0, 0.0, 0.0, 0.0, 0.0, 0.0, 0.0, 0.0, 0.0, 0.0, 0.0, 0.0, 0.0, 0.0, 0.0, 0.0, 0.0, 0.0, 0.0, 0.0, 0.0, 0.0, 0.0, 0.0, 0.0, 0.0, 0.0, 0.0, 0.0, 0.0, 0.0, 0.0, 0.0, 0.0, 0.0, 0.0, 0.0, 0.0, 0.0, 0.0, 0.0, 0.0, 0.0, 0.0, 0.0, 0.0, 0.0, 0.0, 0.0, 0.0, 0.0, 0.0, 0.0, 0.0, 0.0, 0.0, 0.0, 0.0, 0.0, 0.0, 0.0, 0.0, 0.0, 0.0, 0.0, 0.0, 0.0, 0.0, 0.0, 0.0, 0.0, 0.0, 0.0, 0.0, 0.0, 0.0, 0.0, 0.0, 0.0, 0.0, 0.0, 0.0, 0.0, 0.0, 0.0, 0.0, 0.0, 0.0, 0.0, 0.0, 0.0, 0.0, 0.0, 0.0, 0.0, 0.0, 0.0, 0.0, 0.0, 0.0, 0.0, 0.0, 0.0, 0.0, 0.0, 0.0, 0.0, 0.0, 0.0, 0.0, 0.0, 0.0, 0.0, 0.0, 0.0, 0.0, 0.0, 0.0, 0.0, 0.0, 0.0, 0.0, 0.0, 0.0, 0.0, 0.0, 0.0, 0.0, 0.0, 0.0, 0.0, 0.0, 0.0, 0.0, 0.0, 0.0, 0.0, 0.0, 0.0, 0.0, 0.0, 0.0, 0.0, 0.0, 0.0, 0.0, 0.0, 0.0, 0.0, 0.0, 0.0, 0.0, 0.0, 0.0, 0.0, 0.0, 0.0, 0.0, 0.0, 0.0, 0.0, 0.0, 0.0, 0.0, 0.0, 0.0, 0.0, 0.0, 0.0, 0.0, 0.0, 0.0, 0.0, 0.0, 0.0, 0.0, 0.0, 0.0, 0.0, 0.0, 0.0, 0.0, 0.0, 0.0, 0.0, 0.0, 0.0, 0.0, 0.0, 0.0, 0.0, 0.0, 0.0, 0.0, 0.0, 0.0, 0.0, 0.0, 0.0, 0.0, 0.0, 0.0, 0.0, 0.0, 0.0, 0.0, 0.0, 0.0, 0.0, 0.0, 0.0, 0.0, 0.0, 0.0, 0.0, 0.0, 0.0, 0.0, 0.0, 0.0, 0.0, 0.0, 0.0, 0.0, 0.0, 0.0, 0.0, 0.0, 0.0, 0.0, 0.0, 0.0, 0.0, 0.0, 0.0, 0.0, 0.0, 0.0, 0.0, 0.0, 0.0, 0.0, 0.0, 0.0, 0.0, 0.0, 0.0, 0.0, 0.0, 0.0, 0.0, 0.0, 0.0, 0.0, 0.0, 0.0, 0.0, 0.0, 0.0, 0.0, 0.0, 0.0, 0.0, 0.0, 0.0, 0.0, 0.0, 0.0, 0.0, 0.0, 0.0, 0.0, 0.0, 0.0, 0.0, 0.0, 0.0, 0.0, 0.0, 0.0, 0.0, 0.0, 0.0, 0.0, 0.0, 0.0, 0.0, 0.0, 0.0, 0.0, 0.0, 0.0, 0.0, 0.0, 0.0, 0.0, 0.0, 0.0, 0.0, 0.0, 0.0, 0.0, 0.0, 0.0, 0.0, 0.0, 0.0, 0.0, 0.0, 0.0, 0.0, 0.0, 0.0, 0.0, 0.0, 0.0, 0.0, 0.0, 0.0, 0.0, 0.0, 0.0, 0.0, 0.0, 0.0, 0.0, 0.0, 0.0, 0.0, 0.0, 0.0, 0.0, 0.0, 0.0, 0.0, 0.0, 0.0, 0.0, 0.0, 0.0, 0.0, 0.0, 0.0, 0.0, 0.0, 0.0, 0.0, 0.0, 0.0, 0.0, 0.0, 0.0, 0.0, 0.0, 0.0, 0.0, 0.0, 0.0, 0.0, 0.0, 0.0, 0.0, 0.0, 0.0, 0.0, 0.0, 0.0, 0.0, 0.0, 0.0, 0.0, 0.0, 0.0, 0.0, 0.0, 0.0, 0.0, 0.0, 0.0, 0.0, 0.0, 0.0, 0.0, 0.0, 0.0, 0.0, 0.0, 0.0, 0.0, 0.0, 0.0, 0.0, 0.0, 0.0, 0.0, 0.0, 0.0, 0.0, 0.0, 0.0, 0.0, 0.0, 0.0, 0.0, 0.0, 0.0, 0.0, 0.0, 0.0, 0.0, 0.0, 0.0, 0.0, 0.0, 0.0, 0.0, 0.0, 0.0, 0.0, 0.0, 0.0, 0.0, 0.0, 0.0, 0.0, 0.0, 0.0, 0.0, 0.0, 0.0, 0.0, 0.0, 0.0, 0.0, 0.0, 0.0, 0.0, 0.0, 0.0, 0.0, 0.0, 0.0, 0.0, 0.0, 0.0, 0.0, 0.0, 0.0, 0.0, 0.0, 0.0, 0.0, 0.0, 0.0, 0.0, 0.0, 0.0, 0.0, 0.0, 0.0, 0.0, 0.0, 0.0, 0.0, 0.0, 0.0, 0.0, 0.0, 0.0, 0.0, 0.0, 0.0, 0.0, 0.0, 0.0, 0.0, 0.0, 0.0, 0.0, 0.0, 0.0, 0.0, 0.0, 0.0, 0.0, 0.0, 0.0, 0.0, 0.0, 0.0, 0.0, 0.0, 0.0, 0.0, 0.0, 0.0, 0.0, 0.0, 0.0, 0.0, 0.0, 0.0, 0.0, 0.0, 0.0, 0.0, 0.0, 0.0, 0.0, 0.0, 0.0, 0.0, 0.0, 0.0, 0.0, 0.0, 0.0, 0.0, 0.0, 0.0, 0.0, 0.0, 0.0, 0.0, 0.0])
me_circle_001.materials.append(mat_metallic)
me_circle_001.use_remesh_fix_poles = True
me_circle_001.use_remesh_preserve_attributes = False
me_circle_001.update()
me_cylinder_001 = bpy.data.meshes.new('Cylinder.001')
me_cylinder_001.from_pydata([(0.6071, 0.1085, -0.1341), (0.6071, 0.1085, 0.1341), (0.6426, 0.07005, -0.1341), (0.6426, 0.07005, 0.1341), (0.6607, 0.02097, -0.1341), (0.6607, 0.02097, 0.1341), (0.6587, -0.0313, -0.1341), (0.6587, -0.0313, 0.1341), (0.6368, -0.07881, -0.1341), (0.6368, -0.07881, 0.1341), (0.5984, -0.1143, -0.1341), (0.5984, -0.1143, 0.1341), (0.5493, -0.1324, -0.1341), (0.5493, -0.1324, 0.1341), (0.497, -0.1304, -0.1341), (0.497, -0.1304, 0.1341), (0.4495, -0.1085, -0.1341), (0.4495, -0.1085, 0.1341), (0.414, -0.07005, -0.1341), (0.414, -0.07005, 0.1341), (0.3959, -0.02097, -0.1341), (0.3959, -0.02097, 0.1341), (0.398, 0.0313, -0.1341), (0.398, 0.0313, 0.1341), (0.4199, 0.07881, -0.1341), (0.4199, 0.07881, 0.1341), (0.4583, 0.1143, -0.1341), (0.4583, 0.1143, 0.1341), (0.5073, 0.1324, -0.1341), (0.5073, 0.1324, 0.1341), (0.5596, 0.1304, -0.1341), (0.5596, 0.1304, 0.1341)], [], [(0, 1, 3, 2), (2, 3, 5, 4), (4, 5, 7, 6), (6, 7, 9, 8), (8, 9, 11, 10), (10, 11, 13, 12), (12, 13, 15, 14), (14, 15, 17, 16), (16, 17, 19, 18), (18, 19, 21, 20), (20, 21, 23, 22), (22, 23, 25, 24), (24, 25, 27, 26), (26, 27, 29, 28), (3, 1, 31, 29, 27, 25, 23, 21, 19, 17, 15, 13, 11, 9, 7, 5), (28, 29, 31, 30), (30, 31, 1, 0), (0, 2, 4, 6, 8, 10, 12, 14, 16, 18, 20, 22, 24, 26, 28, 30)])
me_cylinder_001.polygons.foreach_set('use_smooth', [True] * 18)
_uv = me_cylinder_001.uv_layers.new(name='UVMap')
_uv.uv.foreach_set('vector', [1.0, 0.5, 1.0, 1.0, 0.9375, 1.0, 0.9375, 0.5, 0.9375, 0.5, 0.9375, 1.0, 0.875, 1.0, 0.875, 0.5, 0.875, 0.5, 0.875, 1.0, 0.8125, 1.0, 0.8125, 0.5, 0.8125, 0.5, 0.8125, 1.0, 0.75, 1.0, 0.75, 0.5, 0.75, 0.5, 0.75, 1.0, 0.6875, 1.0, 0.6875, 0.5, 0.6875, 0.5, 0.6875, 1.0, 0.625, 1.0, 0.625, 0.5, 0.625, 0.5, 0.625, 1.0, 0.5625, 1.0, 0.5625, 0.5, 0.5625, 0.5, 0.5625, 1.0, 0.5, 1.0, 0.5, 0.5, 0.5, 0.5, 0.5, 1.0, 0.4375, 1.0, 0.4375, 0.5, 0.4375, 0.5, 0.4375, 1.0, 0.375, 1.0, 0.375, 0.5, 0.375, 0.5, 0.375, 1.0, 0.3125, 1.0, 0.3125, 0.5, 0.3125, 0.5, 0.3125, 1.0, 0.25, 1.0, 0.25, 0.5, 0.25, 0.5, 0.25, 1.0, 0.1875, 1.0, 0.1875, 0.5, 0.1875, 0.5, 0.1875, 1.0, 0.125, 1.0, 0.125, 0.5, 0.3418, 0.4717, 0.25, 0.49, 0.1582, 0.4717, 0.08029, 0.4197, 0.02827, 0.3418, 0.01, 0.25, 0.02827, 0.1582, 0.08029, 0.08029, 0.1582, 0.02827, 0.25, 0.01, 0.3418, 0.02827, 0.4197, 0.08029, 0.4717, 0.1582, 0.49, 0.25, 0.4717, 0.3418, 0.4197, 0.4197, 0.125, 0.5, 0.125, 1.0, 0.0625, 1.0, 0.0625, 0.5, 0.0625, 0.5, 0.0625, 1.0, 0.0, 1.0, 0.0, 0.5, 0.75, 0.49, 0.8418, 0.4717, 0.9197, 0.4197, 0.9717, 0.3418, 0.99, 0.25, 0.9717, 0.1582, 0.9197, 0.08029, 0.8418, 0.02827, 0.75, 0.01, 0.6582, 0.02827, 0.5803, 0.08029, 0.5283, 0.1582, 0.51, 0.25, 0.5283, 0.3418, 0.5803, 0.4197, 0.6582, 0.4717])
me_cylinder_001.use_remesh_fix_poles = True
me_cylinder_001.use_remesh_preserve_attributes = False
me_cylinder_001.update()
me_plane_002 = bpy.data.meshes.new('Plane.002')
me_plane_002.from_pydata([(1.0, -1.0, 0.0), (1.0, 1.0, 0.0), (-1.0, -1.0, 1.371), (-1.0, 1.0, 1.371), (-0.496, -1.0, 0.0), (-1.0, -1.0, 0.504), (-0.5835, -1.0, 0.007657), (-0.6684, -1.0, 0.03039), (-0.748, -1.0, 0.06752), (-0.82, -1.0, 0.1179), (-0.8821, -1.0, 0.18), (-0.9325, -1.0, 0.252), (-0.9696, -1.0, 0.3316), (-0.9923, -1.0, 0.4165), (-1.0, 1.0, 0.504), (-0.496, 1.0, 0.0), (-0.9923, 1.0, 0.4165), (-0.9696, 1.0, 0.3316), (-0.9325, 1.0, 0.252), (-0.8821, 1.0, 0.18), (-0.82, 1.0, 0.1179), (-0.748, 1.0, 0.06752), (-0.6684, 1.0, 0.03039), (-0.5835, 1.0, 0.007657)], [], [(4, 0, 1, 15), (14, 5, 13, 16), (16, 13, 12, 17), (17, 12, 11, 18), (18, 11, 10, 19), (19, 10, 9, 20), (20, 9, 8, 21), (21, 8, 7, 22), (22, 7, 6, 23), (23, 6, 4, 15), (5, 14, 3, 2)])
me_plane_002.polygons.foreach_set('use_smooth', [True] * 11)
_uv = me_plane_002.uv_layers.new(name='UVMap')
_uv.uv.foreach_set('vector', [0.252, 0.0, 1.0, 0.0, 1.0, 1.0, 0.252, 1.0, 0.0, 1.0, 0.0, 0.0, 0.0, 0.0, 0.0, 1.0, 0.0, 1.0, 0.0, 0.0, 0.0, 0.0, 0.0, 1.0, 0.0, 1.0, 0.0, 0.0, 0.0, 0.0, 0.0, 1.0, 0.0, 1.0, 0.0, 0.0, 0.0, 0.0, 0.0, 1.0, 0.0, 1.0, 0.0, 0.0, 0.09002, 0.0, 0.09002, 1.0, 0.09002, 1.0, 0.09002, 0.0, 0.126, 0.0, 0.126, 1.0, 0.126, 1.0, 0.126, 0.0, 0.1658, 0.0, 0.1658, 1.0, 0.1658, 1.0, 0.1658, 0.0, 0.2082, 0.0, 0.2082, 1.0, 0.2082, 1.0, 0.2082, 0.0, 0.252, 0.0, 0.252, 1.0, 0.0, 0.0, 0.0, 1.0, 0.0, 1.0, 0.0, 0.0])
me_plane_002.materials.append(mat_material_001)
me_plane_002.use_remesh_fix_poles = True
me_plane_002.use_remesh_preserve_attributes = False
me_plane_002.update()

# ---- objects
ob_light = bpy.data.objects.new('Light', light_light)
ob_camera = bpy.data.objects.new('Camera', cam_camera)
ob_plane = bpy.data.objects.new('Plane', me_plane)
ob_plane_001 = bpy.data.objects.new('Plane.001', me_plane_001)
ob_circle = bpy.data.objects.new('Circle', me_circle)
ob_circle_001 = bpy.data.objects.new('Circle.001', me_circle_001)
ob_empty = bpy.data.objects.new('Empty', None)
ob_cylinder = bpy.data.objects.new('Cylinder', me_cylinder_001)
ob_plane_002 = bpy.data.objects.new('Plane.002', me_plane_002)
ob_camera_001 = bpy.data.objects.new('Camera.001', cam_camera_001)
ob_area = bpy.data.objects.new('Area', light_area)
ob_area_001 = bpy.data.objects.new('Area.001', light_area_001)
ob_area_002 = bpy.data.objects.new('Area.002', light_area_002)
ob_area_003 = bpy.data.objects.new('Area.003', light_area_003)

# ---- transforms, parenting, visibility, modifiers, constraints
ob_light.location = (4.076, 1.005, 5.904)
ob_light.rotation_euler = (0.6503, 0.05522, 1.866)
ob_light.lock_rotations_4d = False
ob_light.empty_display_type = 'ARROWS'
ob_light.color = (0.0, 0.0, 0.0, 0.0)
ob_light.lineart.crease_threshold = 0.0
ob_camera.location = (12.93, 0.6262, 5.688)
ob_camera.rotation_euler = (1.232, -1.066e-06, 1.627)
ob_camera.scale = (1.0, 1.0, 1.0)
ob_camera.lock_rotations_4d = False
ob_camera.empty_display_type = 'ARROWS'
ob_camera.color = (0.0, 0.0, 0.0, 0.0)
ob_camera.display_type = 'WIRE'
ob_camera.lineart.crease_threshold = 0.0
ob_plane.location = (0.0, 0.0, 0.0)
ob_plane.rotation_euler = (0.0, -0.0, 0.5309)
_m = ob_plane.modifiers.new('Bevel', 'BEVEL')
_m.segments = 2
_m = ob_plane.modifiers.new('Subdivision', 'SUBSURF')
_m.levels = 2
ob_plane_001.parent = ob_plane
ob_plane_001.location = (-0.6653, 0.0, 1.69)
_m = ob_plane_001.modifiers.new('Mirror', 'MIRROR')
_m.use_axis = (False, True, False)
_m = ob_plane_001.modifiers.new('Subdivision', 'SUBSURF')
_m.levels = 2
ob_circle.parent = ob_plane
ob_circle.location = (-0.6653, 0.0, 1.442)
_m = ob_circle.modifiers.new('Mirror', 'MIRROR')
_m.use_axis = (False, True, False)
_m.use_clip = True
_m = ob_circle.modifiers.new('Subdivision', 'SUBSURF')
_m.levels = 2
ob_circle_001.parent = ob_plane
ob_circle_001.location = (0.2307, -0.03454, 1.18)
ob_circle_001.rotation_euler = (0.003391, 0.7716, 0.001377)
_m = ob_circle_001.modifiers.new('BTool_Cylinder', 'BOOLEAN')
_m.object = ob_cylinder
_m = ob_circle_001.modifiers.new('Auto Smooth', 'NODES')
_m.node_group = ng_auto_smooth
_gi = [s.identifier for s in ng_auto_smooth.interface.items_tree if s.item_type == 'SOCKET' and s.in_out == 'INPUT']
_m[_gi[1]] = 0.5236  # Angle
ob_empty.parent = ob_circle_001
ob_empty.matrix_parent_inverse = Matrix(((1.0, -0.0, -0.0, -2.242), (-0.0, 1.0, 0.0, 0.0337), (-0.0, -0.0, 1.0, 0.001205), (-0.0, 0.0, -0.0, 1.0)))
ob_empty.location = (2.242, -0.0337, -0.001205)
ob_empty.rotation_euler = (0.0, -0.0, -0.6283)
ob_cylinder.parent = ob_circle_001
ob_cylinder.matrix_parent_inverse = Matrix(((1.0, -0.0, -0.0, -2.242), (-0.0, 1.0, 0.0, 0.0337), (-0.0, -0.0, 1.0, 0.001205), (-0.0, 0.0, -0.0, 1.0)))
ob_cylinder.location = (2.242, -0.0337, -0.001205)
ob_cylinder.hide_render = True
ob_cylinder.visible_camera = False
ob_cylinder.visible_diffuse = False
ob_cylinder.visible_glossy = False
ob_cylinder.visible_transmission = False
ob_cylinder.visible_volume_scatter = False
ob_cylinder.visible_shadow = False
ob_cylinder.display_type = 'BOUNDS'
_m = ob_cylinder.modifiers.new('Array', 'ARRAY')
_m.count = 10
_m.use_relative_offset = False
_m.use_object_offset = True
_m.offset_object = ob_empty
ob_plane_002.location = (0.0, 0.0, 0.0)
ob_plane_002.scale = (14.21, 14.21, 14.21)
ob_camera_001.location = (0.0, 0.0, 0.0)
ob_camera_001.rotation_euler = (1.274, -6.005e-07, 1.641)
ob_area.location = (0.2237, 5.227, 2.624)
ob_area.rotation_euler = (-1.4, -0.4648, -0.1375)
ob_area.scale = (3.308, 3.308, 3.308)
ob_area_001.location = (1.361, -5.104, 3.284)
ob_area_001.rotation_euler = (1.025, 0.07451, 0.186)
ob_area_001.scale = (4.164, 4.164, 4.164)
ob_area_002.location = (-4.19, -0.6947, 2.882)
ob_area_002.rotation_euler = (-1.343, -0.6887, 1.442)
ob_area_002.scale = (7.428, 7.428, 7.428)
ob_area_003.location = (-7.303, 3.043, 5.728)
ob_area_003.rotation_euler = (-0.6546, -0.3538, -1.356)
ob_area_003.scale = (5.079, 5.079, 5.079)

# ---- collection membership
col_collection.objects.link(ob_light)
col_collection.objects.link(ob_camera)
col_collection.objects.link(ob_plane)
col_collection.objects.link(ob_plane_001)
col_collection.objects.link(ob_circle)
col_collection.objects.link(ob_circle_001)
col_collection.objects.link(ob_empty)
col_collection.objects.link(ob_cylinder)
col_collection.objects.link(ob_plane_002)
col_collection.objects.link(ob_camera_001)
col_collection.objects.link(ob_area)
col_collection.objects.link(ob_area_001)
col_collection.objects.link(ob_area_002)
col_collection.objects.link(ob_area_003)

# ---- scene / render settings (as saved in the file)
scene.camera = ob_camera
scene.frame_start = 1; scene.frame_end = 250; scene.frame_set(36)
scene.render.engine = 'CYCLES'
scene.render.resolution_x = 1600
scene.render.resolution_y = 1200
scene.render.use_border = True
scene.cycles.samples = 512
scene.cycles.sampling_pattern = 'TABULATED_SOBOL'
scene.cycles.use_light_tree = False
scene.eevee.use_gtao = True
scene.eevee.use_raytracing = True
scene.view_settings.view_transform = 'Filmic'
bpy.context.view_layer.update()
